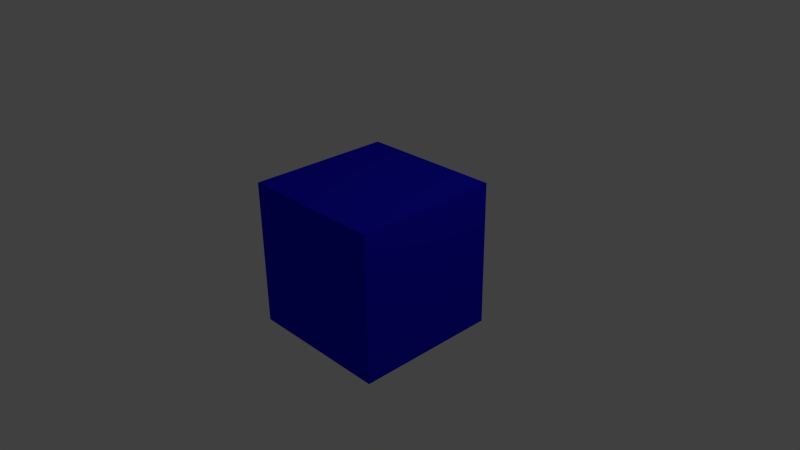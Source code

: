 # Source: box.blend  (saved by Blender 2.93.21; exported with 4.5.12 LTS)
import bpy
from mathutils import Matrix  # noqa: F401  (used for matrix-valued properties, if any)

bpy.ops.wm.read_factory_settings(use_empty=True)
scene = bpy.context.scene
scene.name = 'Scene'

# ---- collections
col_collection_1 = bpy.data.collections.new('Collection 1'); scene.collection.children.link(col_collection_1)

# ---- materials (node trees are filled in below, after node groups)
mat_material = bpy.data.materials.new('Material')
mat_material.alpha_threshold = 0.0
mat_material.use_transparent_shadow = False
mat_material.diffuse_color = (0.008642, 0.004911, 0.8, 1.0)
mat_material.roughness = 0.5
mat_material.line_color = (0.0, 0.0, 0.0, 1.0)

# ---- material node trees

# ---- world
world_world = bpy.data.worlds.new('World'); scene.world = world_world
world_world.color = (0.05088, 0.05088, 0.05088)
world_world.use_sun_shadow = False
world_world.sun_shadow_jitter_overblur = 0.0
world_world.cycles.sampling_method = 'MANUAL'
world_world.cycles.sample_map_resolution = 256

# ---- cameras
cam_camera = bpy.data.cameras.new('Camera')
cam_camera.clip_end = 100.0
cam_camera.lens = 35.0
cam_camera.sensor_width = 32.0
cam_camera.sensor_height = 18.0
cam_camera.ortho_scale = 7.314
cam_camera.dof.focus_distance = 0.0
cam_camera.dof.aperture_fstop = 128.0

# ---- lights
light_lamp = bpy.data.lights.new('Lamp', 'POINT')
light_lamp.transmission_factor = 0.0
light_lamp.cutoff_distance = 30.0
light_lamp.energy = 100.0
light_lamp.shadow_buffer_clip_start = 1.001
light_lamp.shadow_soft_size = 0.1
light_lamp.shadow_maximum_resolution = 0.006
light_lamp.use_absolute_resolution = True
light_lamp.cycles.use_multiple_importance_sampling = False

# ---- meshes
me_cube = bpy.data.meshes.new('Cube')
me_cube.from_pydata([(1.0, 1.0, -1.0), (1.0, -1.0, -1.0), (-1.0, -1.0, -1.0), (-1.0, 1.0, -1.0), (1.0, 1.0, 1.0), (1.0, -1.0, 1.0), (-1.0, -1.0, 1.0), (-1.0, 1.0, 1.0)], [], [(0, 1, 2, 3), (4, 7, 6, 5), (0, 4, 5, 1), (1, 5, 6, 2), (2, 6, 7, 3), (4, 0, 3, 7)])
_uv = me_cube.uv_layers.new(name='UVMap')
_uv.uv.foreach_set('vector', [0.0, 0.0, 1.0, 0.0, 1.0, 1.0, 0.0, 1.0, 0.0, 0.0, 1.0, 0.0, 1.0, 1.0, 0.0, 1.0, 0.0, 0.0, 1.0, 0.0, 1.0, 1.0, 0.0, 1.0, 0.0, 0.0, 1.0, 0.0, 1.0, 1.0, 0.0, 1.0, 0.0, 0.0, 1.0, 0.0, 1.0, 1.0, 0.0, 1.0, 0.0, 0.0, 1.0, 0.0, 1.0, 1.0, 0.0, 1.0])
me_cube.materials.append(mat_material)
me_cube.use_remesh_preserve_volume = False
me_cube.use_remesh_preserve_attributes = False
me_cube.use_mirror_vertex_groups = False
me_cube.update()

# ---- objects
ob_cube = bpy.data.objects.new('Cube', me_cube)
ob_lamp = bpy.data.objects.new('Lamp', light_lamp)
ob_camera = bpy.data.objects.new('Camera', cam_camera)

# ---- transforms, parenting, visibility, modifiers, constraints
ob_cube.location = (0.0, 0.0, 0.0)
ob_cube.lock_rotations_4d = False
ob_cube.empty_display_type = 'ARROWS'
ob_cube.lineart.crease_threshold = 0.0
ob_lamp.location = (4.076, 1.005, 5.904)
ob_lamp.rotation_euler = (0.6503, 0.05522, 1.866)
ob_lamp.lock_rotations_4d = False
ob_lamp.empty_display_type = 'ARROWS'
ob_lamp.color = (0.0, 0.0, 0.0, 0.0)
ob_lamp.lineart.crease_threshold = 0.0
ob_camera.location = (7.481, -6.508, 5.344)
ob_camera.rotation_euler = (1.109, 0.01082, 0.8149)
ob_camera.lock_rotations_4d = False
ob_camera.empty_display_type = 'ARROWS'
ob_camera.color = (0.0, 0.0, 0.0, 0.0)
ob_camera.display_type = 'WIRE'
ob_camera.lineart.crease_threshold = 0.0

# ---- collection membership
col_collection_1.objects.link(ob_cube)
col_collection_1.objects.link(ob_lamp)
col_collection_1.objects.link(ob_camera)

# ---- scene / render settings (as saved in the file)
scene.camera = ob_camera
scene.frame_start = 1; scene.frame_end = 250; scene.frame_set(1)
scene.render.engine = 'BLENDER_EEVEE_NEXT'
scene.render.image_settings.color_mode = 'RGB'
scene.render.image_settings.compression = 90
scene.render.resolution_percentage = 50
scene.render.dither_intensity = 0.0
scene.render.use_stamp_frame_range = True
scene.cycles.use_denoising = False
scene.cycles.samples = 10
scene.cycles.sampling_pattern = 'TABULATED_SOBOL'
scene.cycles.light_sampling_threshold = 0.0
scene.cycles.use_adaptive_sampling = False
scene.cycles.use_light_tree = False
scene.cycles.blur_glossy = 0.0
scene.cycles.volume_bounces = 1
scene.cycles.pixel_filter_type = 'GAUSSIAN'
scene.cycles.sample_clamp_indirect = 0.0
scene.view_settings.view_transform = 'Standard'
bpy.context.view_layer.update()
